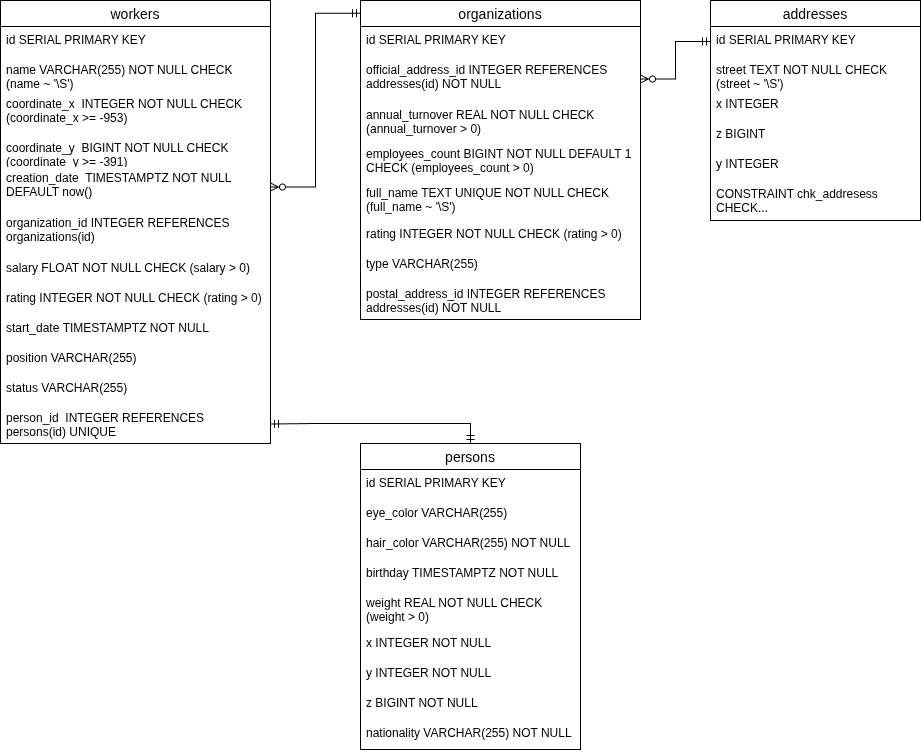

The diagram above was exported from draw.io. Its source (the exported page's mxGraphModel, read from the mxfile embedded in the PNG):
<mxGraphModel dx="612" dy="553" grid="1" gridSize="10" guides="1" tooltips="1" connect="1" arrows="0" fold="1" page="1" pageScale="1" pageWidth="827" pageHeight="1169" math="0" shadow="0">
  <root>
    <mxCell id="0" />
    <mxCell id="1" parent="0" />
    <mxCell id="4" style="edgeStyle=orthogonalEdgeStyle;rounded=0;orthogonalLoop=1;jettySize=auto;html=1;exitX=0.5;exitY=0;exitDx=0;exitDy=0;entryX=1;entryY=0.5;entryDx=0;entryDy=0;startArrow=ERmandOne;startFill=0;endArrow=ERmandOne;endFill=0;" parent="1" source="pJUcU25h8axB0sz6Z0Op-35" target="vl37MIbKmU1HKFyMWzQF-13" edge="1">
      <mxGeometry relative="1" as="geometry" />
    </mxCell>
    <mxCell id="pJUcU25h8axB0sz6Z0Op-35" value="persons" style="swimlane;fontStyle=0;childLayout=stackLayout;horizontal=1;startSize=26;horizontalStack=0;resizeParent=1;resizeParentMax=0;resizeLast=0;collapsible=1;marginBottom=0;align=center;fontSize=14;" parent="1" vertex="1">
      <mxGeometry x="410" y="763" width="220" height="306" as="geometry" />
    </mxCell>
    <mxCell id="pJUcU25h8axB0sz6Z0Op-36" value="id SERIAL PRIMARY KEY" style="text;strokeColor=none;fillColor=none;spacingLeft=4;spacingRight=4;overflow=hidden;rotatable=0;points=[[0,0.5],[1,0.5]];portConstraint=eastwest;fontSize=12;whiteSpace=wrap;html=1;" parent="pJUcU25h8axB0sz6Z0Op-35" vertex="1">
      <mxGeometry y="26" width="220" height="30" as="geometry" />
    </mxCell>
    <mxCell id="pJUcU25h8axB0sz6Z0Op-37" value="eye_color VARCHAR(255)" style="text;strokeColor=none;fillColor=none;spacingLeft=4;spacingRight=4;overflow=hidden;rotatable=0;points=[[0,0.5],[1,0.5]];portConstraint=eastwest;fontSize=12;whiteSpace=wrap;html=1;" parent="pJUcU25h8axB0sz6Z0Op-35" vertex="1">
      <mxGeometry y="56" width="220" height="30" as="geometry" />
    </mxCell>
    <mxCell id="pJUcU25h8axB0sz6Z0Op-38" value="hair_color VARCHAR(255) NOT NULL" style="text;strokeColor=none;fillColor=none;spacingLeft=4;spacingRight=4;overflow=hidden;rotatable=0;points=[[0,0.5],[1,0.5]];portConstraint=eastwest;fontSize=12;whiteSpace=wrap;html=1;" parent="pJUcU25h8axB0sz6Z0Op-35" vertex="1">
      <mxGeometry y="86" width="220" height="30" as="geometry" />
    </mxCell>
    <mxCell id="pJUcU25h8axB0sz6Z0Op-42" value="birthday&amp;nbsp;TIMESTAMPTZ NOT NULL" style="text;strokeColor=none;fillColor=none;spacingLeft=4;spacingRight=4;overflow=hidden;rotatable=0;points=[[0,0.5],[1,0.5]];portConstraint=eastwest;fontSize=12;whiteSpace=wrap;html=1;" parent="pJUcU25h8axB0sz6Z0Op-35" vertex="1">
      <mxGeometry y="116" width="220" height="30" as="geometry" />
    </mxCell>
    <mxCell id="pJUcU25h8axB0sz6Z0Op-43" value="weight REAL NOT NULL CHECK (weight &amp;gt; 0)" style="text;strokeColor=none;fillColor=none;spacingLeft=4;spacingRight=4;overflow=hidden;rotatable=0;points=[[0,0.5],[1,0.5]];portConstraint=eastwest;fontSize=12;whiteSpace=wrap;html=1;" parent="pJUcU25h8axB0sz6Z0Op-35" vertex="1">
      <mxGeometry y="146" width="220" height="40" as="geometry" />
    </mxCell>
    <mxCell id="8" value="x INTEGER NOT NULL" style="text;strokeColor=none;fillColor=none;spacingLeft=4;spacingRight=4;overflow=hidden;rotatable=0;points=[[0,0.5],[1,0.5]];portConstraint=eastwest;fontSize=12;whiteSpace=wrap;html=1;" parent="pJUcU25h8axB0sz6Z0Op-35" vertex="1">
      <mxGeometry y="186" width="220" height="30" as="geometry" />
    </mxCell>
    <mxCell id="9" value="y INTEGER NOT NULL" style="text;strokeColor=none;fillColor=none;spacingLeft=4;spacingRight=4;overflow=hidden;rotatable=0;points=[[0,0.5],[1,0.5]];portConstraint=eastwest;fontSize=12;whiteSpace=wrap;html=1;" parent="pJUcU25h8axB0sz6Z0Op-35" vertex="1">
      <mxGeometry y="216" width="220" height="30" as="geometry" />
    </mxCell>
    <mxCell id="10" value="z BIGINT NOT NULL" style="text;strokeColor=none;fillColor=none;spacingLeft=4;spacingRight=4;overflow=hidden;rotatable=0;points=[[0,0.5],[1,0.5]];portConstraint=eastwest;fontSize=12;whiteSpace=wrap;html=1;" parent="pJUcU25h8axB0sz6Z0Op-35" vertex="1">
      <mxGeometry y="246" width="220" height="30" as="geometry" />
    </mxCell>
    <mxCell id="3" value="nationality VARCHAR(255) NOT NULL" style="text;strokeColor=none;fillColor=none;spacingLeft=4;spacingRight=4;overflow=hidden;rotatable=0;points=[[0,0.5],[1,0.5]];portConstraint=eastwest;fontSize=12;whiteSpace=wrap;html=1;" parent="pJUcU25h8axB0sz6Z0Op-35" vertex="1">
      <mxGeometry y="276" width="220" height="30" as="geometry" />
    </mxCell>
    <mxCell id="vl37MIbKmU1HKFyMWzQF-1" value="workers" style="swimlane;fontStyle=0;childLayout=stackLayout;horizontal=1;startSize=26;horizontalStack=0;resizeParent=1;resizeParentMax=0;resizeLast=0;collapsible=1;marginBottom=0;align=center;fontSize=14;" parent="1" vertex="1">
      <mxGeometry x="50" y="320" width="270" height="443" as="geometry" />
    </mxCell>
    <mxCell id="vl37MIbKmU1HKFyMWzQF-2" value="id SERIAL PRIMARY KEY" style="text;strokeColor=none;fillColor=none;spacingLeft=4;spacingRight=4;overflow=hidden;rotatable=0;points=[[0,0.5],[1,0.5]];portConstraint=eastwest;fontSize=12;whiteSpace=wrap;html=1;" parent="vl37MIbKmU1HKFyMWzQF-1" vertex="1">
      <mxGeometry y="26" width="270" height="30" as="geometry" />
    </mxCell>
    <mxCell id="vl37MIbKmU1HKFyMWzQF-3" value="name VARCHAR(255) NOT NULL CHECK (name ~ '\S')" style="text;strokeColor=none;fillColor=none;spacingLeft=4;spacingRight=4;overflow=hidden;rotatable=0;points=[[0,0.5],[1,0.5]];portConstraint=eastwest;fontSize=12;whiteSpace=wrap;html=1;" parent="vl37MIbKmU1HKFyMWzQF-1" vertex="1">
      <mxGeometry y="56" width="270" height="34" as="geometry" />
    </mxCell>
    <mxCell id="vl37MIbKmU1HKFyMWzQF-4" value="coordinate_x&amp;nbsp; INTEGER NOT NULL CHECK (coordinate_x &amp;gt;= -953)" style="text;strokeColor=none;fillColor=none;spacingLeft=4;spacingRight=4;overflow=hidden;rotatable=0;points=[[0,0.5],[1,0.5]];portConstraint=eastwest;fontSize=12;whiteSpace=wrap;html=1;" parent="vl37MIbKmU1HKFyMWzQF-1" vertex="1">
      <mxGeometry y="90" width="270" height="44" as="geometry" />
    </mxCell>
    <mxCell id="vl37MIbKmU1HKFyMWzQF-5" value="coordinate_y&amp;nbsp; BIGINT NOT NULL CHECK (coordinate_y &amp;gt;= -391)" style="text;strokeColor=none;fillColor=none;spacingLeft=4;spacingRight=4;overflow=hidden;rotatable=0;points=[[0,0.5],[1,0.5]];portConstraint=eastwest;fontSize=12;whiteSpace=wrap;html=1;" parent="vl37MIbKmU1HKFyMWzQF-1" vertex="1">
      <mxGeometry y="134" width="270" height="30" as="geometry" />
    </mxCell>
    <mxCell id="vl37MIbKmU1HKFyMWzQF-6" value="creation_date&amp;nbsp; TIMESTAMPTZ NOT NULL DEFAULT now()" style="text;strokeColor=none;fillColor=none;spacingLeft=4;spacingRight=4;overflow=hidden;rotatable=0;points=[[0,0.5],[1,0.5]];portConstraint=eastwest;fontSize=12;whiteSpace=wrap;html=1;" parent="vl37MIbKmU1HKFyMWzQF-1" vertex="1">
      <mxGeometry y="164" width="270" height="45" as="geometry" />
    </mxCell>
    <mxCell id="vl37MIbKmU1HKFyMWzQF-7" value="organization_id INTEGER REFERENCES organizations(id)" style="text;strokeColor=none;fillColor=none;spacingLeft=4;spacingRight=4;overflow=hidden;rotatable=0;points=[[0,0.5],[1,0.5]];portConstraint=eastwest;fontSize=12;whiteSpace=wrap;html=1;" parent="vl37MIbKmU1HKFyMWzQF-1" vertex="1">
      <mxGeometry y="209" width="270" height="45" as="geometry" />
    </mxCell>
    <mxCell id="vl37MIbKmU1HKFyMWzQF-8" value="salary FLOAT NOT NULL CHECK (salary &amp;gt; 0)" style="text;strokeColor=none;fillColor=none;spacingLeft=4;spacingRight=4;overflow=hidden;rotatable=0;points=[[0,0.5],[1,0.5]];portConstraint=eastwest;fontSize=12;whiteSpace=wrap;html=1;" parent="vl37MIbKmU1HKFyMWzQF-1" vertex="1">
      <mxGeometry y="254" width="270" height="30" as="geometry" />
    </mxCell>
    <mxCell id="vl37MIbKmU1HKFyMWzQF-9" value="rating INTEGER NOT NULL CHECK (rating &amp;gt; 0)" style="text;strokeColor=none;fillColor=none;spacingLeft=4;spacingRight=4;overflow=hidden;rotatable=0;points=[[0,0.5],[1,0.5]];portConstraint=eastwest;fontSize=12;whiteSpace=wrap;html=1;" parent="vl37MIbKmU1HKFyMWzQF-1" vertex="1">
      <mxGeometry y="284" width="270" height="30" as="geometry" />
    </mxCell>
    <mxCell id="vl37MIbKmU1HKFyMWzQF-10" value="start_date&amp;nbsp;TIMESTAMPTZ&amp;nbsp;NOT NULL" style="text;strokeColor=none;fillColor=none;spacingLeft=4;spacingRight=4;overflow=hidden;rotatable=0;points=[[0,0.5],[1,0.5]];portConstraint=eastwest;fontSize=12;whiteSpace=wrap;html=1;" parent="vl37MIbKmU1HKFyMWzQF-1" vertex="1">
      <mxGeometry y="314" width="270" height="30" as="geometry" />
    </mxCell>
    <mxCell id="vl37MIbKmU1HKFyMWzQF-11" value="position VARCHAR(255)" style="text;strokeColor=none;fillColor=none;spacingLeft=4;spacingRight=4;overflow=hidden;rotatable=0;points=[[0,0.5],[1,0.5]];portConstraint=eastwest;fontSize=12;whiteSpace=wrap;html=1;" parent="vl37MIbKmU1HKFyMWzQF-1" vertex="1">
      <mxGeometry y="344" width="270" height="30" as="geometry" />
    </mxCell>
    <mxCell id="vl37MIbKmU1HKFyMWzQF-12" value="status VARCHAR(255)" style="text;strokeColor=none;fillColor=none;spacingLeft=4;spacingRight=4;overflow=hidden;rotatable=0;points=[[0,0.5],[1,0.5]];portConstraint=eastwest;fontSize=12;whiteSpace=wrap;html=1;" parent="vl37MIbKmU1HKFyMWzQF-1" vertex="1">
      <mxGeometry y="374" width="270" height="30" as="geometry" />
    </mxCell>
    <mxCell id="vl37MIbKmU1HKFyMWzQF-13" value="person_id&amp;nbsp; INTEGER REFERENCES persons(id) UNIQUE" style="text;strokeColor=none;fillColor=none;spacingLeft=4;spacingRight=4;overflow=hidden;rotatable=0;points=[[0,0.5],[1,0.5]];portConstraint=eastwest;fontSize=12;whiteSpace=wrap;html=1;" parent="vl37MIbKmU1HKFyMWzQF-1" vertex="1">
      <mxGeometry y="404" width="270" height="39" as="geometry" />
    </mxCell>
    <mxCell id="vl37MIbKmU1HKFyMWzQF-14" value="organizations" style="swimlane;fontStyle=0;childLayout=stackLayout;horizontal=1;startSize=26;horizontalStack=0;resizeParent=1;resizeParentMax=0;resizeLast=0;collapsible=1;marginBottom=0;align=center;fontSize=14;" parent="1" vertex="1">
      <mxGeometry x="410" y="320" width="280" height="319" as="geometry" />
    </mxCell>
    <mxCell id="vl37MIbKmU1HKFyMWzQF-15" value="id SERIAL PRIMARY KEY" style="text;strokeColor=none;fillColor=none;spacingLeft=4;spacingRight=4;overflow=hidden;rotatable=0;points=[[0,0.5],[1,0.5]];portConstraint=eastwest;fontSize=12;whiteSpace=wrap;html=1;" parent="vl37MIbKmU1HKFyMWzQF-14" vertex="1">
      <mxGeometry y="26" width="280" height="30" as="geometry" />
    </mxCell>
    <mxCell id="vl37MIbKmU1HKFyMWzQF-16" value="official_address_id INTEGER REFERENCES addresses(id) NOT NULL" style="text;strokeColor=none;fillColor=none;spacingLeft=4;spacingRight=4;overflow=hidden;rotatable=0;points=[[0,0.5],[1,0.5]];portConstraint=eastwest;fontSize=12;whiteSpace=wrap;html=1;" parent="vl37MIbKmU1HKFyMWzQF-14" vertex="1">
      <mxGeometry y="56" width="280" height="45" as="geometry" />
    </mxCell>
    <mxCell id="vl37MIbKmU1HKFyMWzQF-17" value="annual_turnover REAL NOT NULL CHECK (annual_turnover &amp;gt; 0)" style="text;strokeColor=none;fillColor=none;spacingLeft=4;spacingRight=4;overflow=hidden;rotatable=0;points=[[0,0.5],[1,0.5]];portConstraint=eastwest;fontSize=12;whiteSpace=wrap;html=1;" parent="vl37MIbKmU1HKFyMWzQF-14" vertex="1">
      <mxGeometry y="101" width="280" height="39" as="geometry" />
    </mxCell>
    <mxCell id="vl37MIbKmU1HKFyMWzQF-18" value="employees_count BIGINT NOT NULL DEFAULT 1 CHECK (employees_count &amp;gt; 0)" style="text;strokeColor=none;fillColor=none;spacingLeft=4;spacingRight=4;overflow=hidden;rotatable=0;points=[[0,0.5],[1,0.5]];portConstraint=eastwest;fontSize=12;whiteSpace=wrap;html=1;" parent="vl37MIbKmU1HKFyMWzQF-14" vertex="1">
      <mxGeometry y="140" width="280" height="39" as="geometry" />
    </mxCell>
    <mxCell id="vl37MIbKmU1HKFyMWzQF-19" value="full_name TEXT UNIQUE NOT NULL CHECK (full_name ~ '\S')" style="text;strokeColor=none;fillColor=none;spacingLeft=4;spacingRight=4;overflow=hidden;rotatable=0;points=[[0,0.5],[1,0.5]];portConstraint=eastwest;fontSize=12;whiteSpace=wrap;html=1;" parent="vl37MIbKmU1HKFyMWzQF-14" vertex="1">
      <mxGeometry y="179" width="280" height="41" as="geometry" />
    </mxCell>
    <mxCell id="vl37MIbKmU1HKFyMWzQF-20" value="rating INTEGER NOT NULL CHECK (rating &amp;gt; 0)" style="text;strokeColor=none;fillColor=none;spacingLeft=4;spacingRight=4;overflow=hidden;rotatable=0;points=[[0,0.5],[1,0.5]];portConstraint=eastwest;fontSize=12;whiteSpace=wrap;html=1;" parent="vl37MIbKmU1HKFyMWzQF-14" vertex="1">
      <mxGeometry y="220" width="280" height="30" as="geometry" />
    </mxCell>
    <mxCell id="vl37MIbKmU1HKFyMWzQF-21" value="type VARCHAR(255)" style="text;strokeColor=none;fillColor=none;spacingLeft=4;spacingRight=4;overflow=hidden;rotatable=0;points=[[0,0.5],[1,0.5]];portConstraint=eastwest;fontSize=12;whiteSpace=wrap;html=1;" parent="vl37MIbKmU1HKFyMWzQF-14" vertex="1">
      <mxGeometry y="250" width="280" height="30" as="geometry" />
    </mxCell>
    <mxCell id="vl37MIbKmU1HKFyMWzQF-22" value="postal_address_id INTEGER REFERENCES addresses(id) NOT NULL" style="text;strokeColor=none;fillColor=none;spacingLeft=4;spacingRight=4;overflow=hidden;rotatable=0;points=[[0,0.5],[1,0.5]];portConstraint=eastwest;fontSize=12;whiteSpace=wrap;html=1;" parent="vl37MIbKmU1HKFyMWzQF-14" vertex="1">
      <mxGeometry y="280" width="280" height="39" as="geometry" />
    </mxCell>
    <mxCell id="vl37MIbKmU1HKFyMWzQF-32" value="addresses" style="swimlane;fontStyle=0;childLayout=stackLayout;horizontal=1;startSize=26;horizontalStack=0;resizeParent=1;resizeParentMax=0;resizeLast=0;collapsible=1;marginBottom=0;align=center;fontSize=14;" parent="1" vertex="1">
      <mxGeometry x="760" y="320" width="210" height="220" as="geometry" />
    </mxCell>
    <mxCell id="vl37MIbKmU1HKFyMWzQF-33" value="id SERIAL PRIMARY KEY" style="text;strokeColor=none;fillColor=none;spacingLeft=4;spacingRight=4;overflow=hidden;rotatable=0;points=[[0,0.5],[1,0.5]];portConstraint=eastwest;fontSize=12;whiteSpace=wrap;html=1;" parent="vl37MIbKmU1HKFyMWzQF-32" vertex="1">
      <mxGeometry y="26" width="210" height="30" as="geometry" />
    </mxCell>
    <mxCell id="vl37MIbKmU1HKFyMWzQF-34" value="street TEXT NOT NULL CHECK (street ~ '\S')" style="text;strokeColor=none;fillColor=none;spacingLeft=4;spacingRight=4;overflow=hidden;rotatable=0;points=[[0,0.5],[1,0.5]];portConstraint=eastwest;fontSize=12;whiteSpace=wrap;html=1;" parent="vl37MIbKmU1HKFyMWzQF-32" vertex="1">
      <mxGeometry y="56" width="210" height="34" as="geometry" />
    </mxCell>
    <mxCell id="12" value="x INTEGER" style="text;strokeColor=none;fillColor=none;spacingLeft=4;spacingRight=4;overflow=hidden;rotatable=0;points=[[0,0.5],[1,0.5]];portConstraint=eastwest;fontSize=12;whiteSpace=wrap;html=1;" parent="vl37MIbKmU1HKFyMWzQF-32" vertex="1">
      <mxGeometry y="90" width="210" height="30" as="geometry" />
    </mxCell>
    <mxCell id="14" value="z BIGINT" style="text;strokeColor=none;fillColor=none;spacingLeft=4;spacingRight=4;overflow=hidden;rotatable=0;points=[[0,0.5],[1,0.5]];portConstraint=eastwest;fontSize=12;whiteSpace=wrap;html=1;" parent="vl37MIbKmU1HKFyMWzQF-32" vertex="1">
      <mxGeometry y="120" width="210" height="30" as="geometry" />
    </mxCell>
    <mxCell id="13" value="y INTEGER" style="text;strokeColor=none;fillColor=none;spacingLeft=4;spacingRight=4;overflow=hidden;rotatable=0;points=[[0,0.5],[1,0.5]];portConstraint=eastwest;fontSize=12;whiteSpace=wrap;html=1;" parent="vl37MIbKmU1HKFyMWzQF-32" vertex="1">
      <mxGeometry y="150" width="210" height="30" as="geometry" />
    </mxCell>
    <mxCell id="15" value="CONSTRAINT chk_addresess CHECK..." style="text;strokeColor=none;fillColor=none;spacingLeft=4;spacingRight=4;overflow=hidden;rotatable=0;points=[[0,0.5],[1,0.5]];portConstraint=eastwest;fontSize=12;whiteSpace=wrap;html=1;" parent="vl37MIbKmU1HKFyMWzQF-32" vertex="1">
      <mxGeometry y="180" width="210" height="40" as="geometry" />
    </mxCell>
    <mxCell id="vl37MIbKmU1HKFyMWzQF-39" style="edgeStyle=orthogonalEdgeStyle;rounded=0;orthogonalLoop=1;jettySize=auto;html=1;exitX=1;exitY=0.5;exitDx=0;exitDy=0;entryX=0;entryY=0.04;entryDx=0;entryDy=0;entryPerimeter=0;endArrow=ERmandOne;endFill=0;startArrow=ERzeroToMany;startFill=0;" parent="1" source="vl37MIbKmU1HKFyMWzQF-6" target="vl37MIbKmU1HKFyMWzQF-14" edge="1">
      <mxGeometry relative="1" as="geometry" />
    </mxCell>
    <mxCell id="vl37MIbKmU1HKFyMWzQF-40" style="edgeStyle=orthogonalEdgeStyle;rounded=0;orthogonalLoop=1;jettySize=auto;html=1;exitX=1;exitY=0.5;exitDx=0;exitDy=0;entryX=0;entryY=0.5;entryDx=0;entryDy=0;endArrow=ERmandOne;endFill=0;startArrow=ERzeroToMany;startFill=0;" parent="1" source="vl37MIbKmU1HKFyMWzQF-16" target="vl37MIbKmU1HKFyMWzQF-33" edge="1">
      <mxGeometry relative="1" as="geometry" />
    </mxCell>
  </root>
</mxGraphModel>